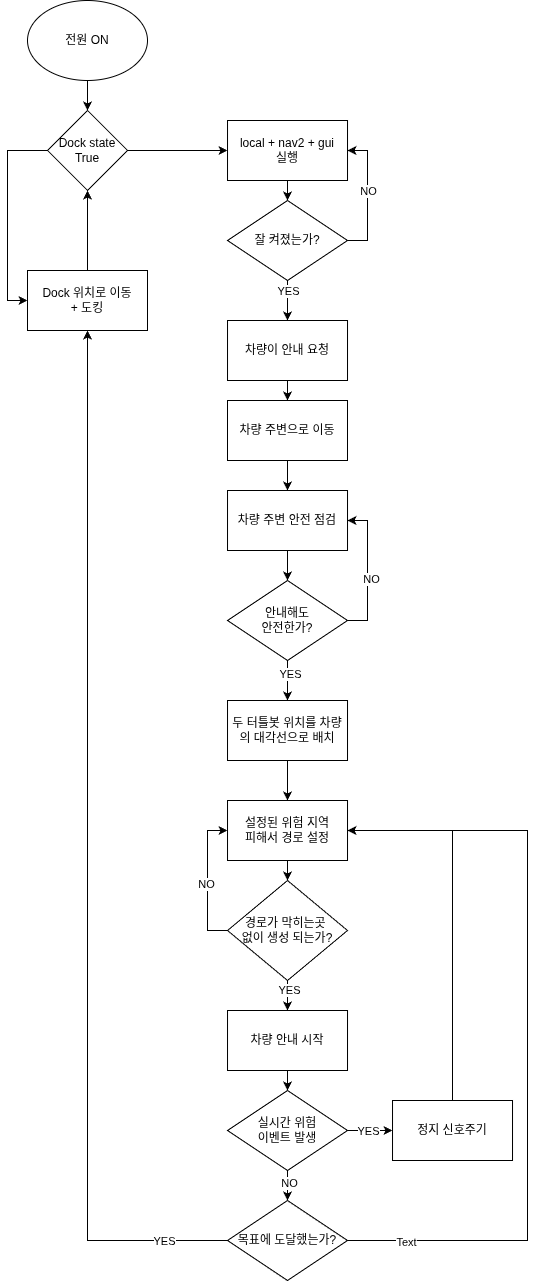

The diagram above was exported from draw.io. Its source (the exported page's mxGraphModel, read from the mxfile embedded in the PNG):
<mxGraphModel dx="2357" dy="1375" grid="1" gridSize="10" guides="1" tooltips="1" connect="1" arrows="1" fold="1" page="1" pageScale="1" pageWidth="850" pageHeight="1100" math="0" shadow="0">
  <root>
    <mxCell id="0" />
    <mxCell id="1" parent="0" />
    <mxCell id="6oAe7KFe7tnC6DVsXj4F-110" edge="1" parent="1" source="6oAe7KFe7tnC6DVsXj4F-1" style="edgeStyle=orthogonalEdgeStyle;rounded=0;orthogonalLoop=1;jettySize=auto;html=1;exitX=0.5;exitY=1;exitDx=0;exitDy=0;entryX=0.5;entryY=0;entryDx=0;entryDy=0;" target="6oAe7KFe7tnC6DVsXj4F-109">
      <mxGeometry relative="1" as="geometry" />
    </mxCell>
    <mxCell id="6oAe7KFe7tnC6DVsXj4F-1" parent="1" style="rounded=0;whiteSpace=wrap;html=1;" value="차량이 안내 요청" vertex="1">
      <mxGeometry height="60" width="120" x="1020.02" y="380" as="geometry" />
    </mxCell>
    <mxCell id="6oAe7KFe7tnC6DVsXj4F-112" edge="1" parent="1" source="6oAe7KFe7tnC6DVsXj4F-5" style="edgeStyle=orthogonalEdgeStyle;rounded=0;orthogonalLoop=1;jettySize=auto;html=1;exitX=0.5;exitY=1;exitDx=0;exitDy=0;entryX=0.5;entryY=0;entryDx=0;entryDy=0;" target="6oAe7KFe7tnC6DVsXj4F-9">
      <mxGeometry relative="1" as="geometry" />
    </mxCell>
    <mxCell id="6oAe7KFe7tnC6DVsXj4F-5" parent="1" style="rounded=0;whiteSpace=wrap;html=1;" value="두 터틀봇 위치를 차량의 대각선으로 배치" vertex="1">
      <mxGeometry height="60" width="120" x="1020.02" y="760" as="geometry" />
    </mxCell>
    <mxCell id="6oAe7KFe7tnC6DVsXj4F-52" edge="1" parent="1" source="6oAe7KFe7tnC6DVsXj4F-7" style="edgeStyle=orthogonalEdgeStyle;rounded=0;orthogonalLoop=1;jettySize=auto;html=1;exitX=0.5;exitY=1;exitDx=0;exitDy=0;entryX=0.5;entryY=0;entryDx=0;entryDy=0;" target="6oAe7KFe7tnC6DVsXj4F-12">
      <mxGeometry relative="1" as="geometry" />
    </mxCell>
    <mxCell id="6oAe7KFe7tnC6DVsXj4F-7" parent="1" style="rounded=0;whiteSpace=wrap;html=1;" value="차량 안내 시작" vertex="1">
      <mxGeometry height="60" width="120" x="1020.02" y="1070" as="geometry" />
    </mxCell>
    <mxCell id="6oAe7KFe7tnC6DVsXj4F-78" edge="1" parent="1" source="6oAe7KFe7tnC6DVsXj4F-9" style="edgeStyle=orthogonalEdgeStyle;rounded=0;orthogonalLoop=1;jettySize=auto;html=1;exitX=0.5;exitY=1;exitDx=0;exitDy=0;entryX=0.5;entryY=0;entryDx=0;entryDy=0;" target="6oAe7KFe7tnC6DVsXj4F-77">
      <mxGeometry relative="1" as="geometry" />
    </mxCell>
    <mxCell id="6oAe7KFe7tnC6DVsXj4F-9" parent="1" style="rounded=0;whiteSpace=wrap;html=1;" value="설정된 위험 지역&lt;div&gt;피해서 경로 설정&lt;/div&gt;" vertex="1">
      <mxGeometry height="60" width="120" x="1020.02" y="860" as="geometry" />
    </mxCell>
    <mxCell id="6oAe7KFe7tnC6DVsXj4F-15" edge="1" parent="1" source="6oAe7KFe7tnC6DVsXj4F-12" style="edgeStyle=orthogonalEdgeStyle;rounded=0;orthogonalLoop=1;jettySize=auto;html=1;exitX=1;exitY=0.5;exitDx=0;exitDy=0;entryX=0;entryY=0.5;entryDx=0;entryDy=0;" target="6oAe7KFe7tnC6DVsXj4F-13">
      <mxGeometry relative="1" as="geometry" />
    </mxCell>
    <mxCell id="6oAe7KFe7tnC6DVsXj4F-59" connectable="0" parent="6oAe7KFe7tnC6DVsXj4F-15" style="edgeLabel;html=1;align=center;verticalAlign=middle;resizable=0;points=[];" value="YES" vertex="1">
      <mxGeometry relative="1" x="0.0096" y="-2" as="geometry">
        <mxPoint x="-3" y="-2" as="offset" />
      </mxGeometry>
    </mxCell>
    <mxCell id="6oAe7KFe7tnC6DVsXj4F-113" edge="1" parent="1" source="6oAe7KFe7tnC6DVsXj4F-12" style="edgeStyle=orthogonalEdgeStyle;rounded=0;orthogonalLoop=1;jettySize=auto;html=1;exitX=0.5;exitY=1;exitDx=0;exitDy=0;entryX=0.5;entryY=0;entryDx=0;entryDy=0;" target="6oAe7KFe7tnC6DVsXj4F-53">
      <mxGeometry relative="1" as="geometry" />
    </mxCell>
    <mxCell id="6oAe7KFe7tnC6DVsXj4F-117" connectable="0" parent="6oAe7KFe7tnC6DVsXj4F-113" style="edgeLabel;html=1;align=center;verticalAlign=middle;resizable=0;points=[];" value="NO" vertex="1">
      <mxGeometry relative="1" x="-0.1715" y="1" as="geometry">
        <mxPoint as="offset" />
      </mxGeometry>
    </mxCell>
    <mxCell id="6oAe7KFe7tnC6DVsXj4F-12" parent="1" style="rhombus;whiteSpace=wrap;html=1;" value="실시간 위험&lt;div&gt;이벤트 발생&lt;/div&gt;" vertex="1">
      <mxGeometry height="80" width="119.98" x="1020.02" y="1150" as="geometry" />
    </mxCell>
    <mxCell id="6oAe7KFe7tnC6DVsXj4F-99" edge="1" parent="1" source="6oAe7KFe7tnC6DVsXj4F-13" style="edgeStyle=orthogonalEdgeStyle;rounded=0;orthogonalLoop=1;jettySize=auto;html=1;exitX=0.5;exitY=0;exitDx=0;exitDy=0;entryX=1;entryY=0.5;entryDx=0;entryDy=0;" target="6oAe7KFe7tnC6DVsXj4F-9">
      <mxGeometry relative="1" as="geometry" />
    </mxCell>
    <mxCell id="6oAe7KFe7tnC6DVsXj4F-13" parent="1" style="rounded=0;whiteSpace=wrap;html=1;" value="정지 신호주기" vertex="1">
      <mxGeometry height="60" width="120" x="1185.02" y="1160" as="geometry" />
    </mxCell>
    <mxCell id="6oAe7KFe7tnC6DVsXj4F-87" edge="1" parent="1" source="6oAe7KFe7tnC6DVsXj4F-53" style="edgeStyle=orthogonalEdgeStyle;rounded=0;orthogonalLoop=1;jettySize=auto;html=1;exitX=0;exitY=0.5;exitDx=0;exitDy=0;entryX=0.5;entryY=1;entryDx=0;entryDy=0;" target="6oAe7KFe7tnC6DVsXj4F-85">
      <mxGeometry relative="1" as="geometry" />
    </mxCell>
    <mxCell id="6oAe7KFe7tnC6DVsXj4F-91" connectable="0" parent="6oAe7KFe7tnC6DVsXj4F-87" style="edgeLabel;html=1;align=center;verticalAlign=middle;resizable=0;points=[];" value="YES" vertex="1">
      <mxGeometry relative="1" x="-0.8862" y="2" as="geometry">
        <mxPoint x="-4" y="-2" as="offset" />
      </mxGeometry>
    </mxCell>
    <mxCell id="6oAe7KFe7tnC6DVsXj4F-114" edge="1" parent="1" source="6oAe7KFe7tnC6DVsXj4F-53" style="edgeStyle=orthogonalEdgeStyle;rounded=0;orthogonalLoop=1;jettySize=auto;html=1;exitX=1;exitY=0.5;exitDx=0;exitDy=0;entryX=1;entryY=0.5;entryDx=0;entryDy=0;" target="6oAe7KFe7tnC6DVsXj4F-9">
      <mxGeometry relative="1" as="geometry">
        <Array as="points">
          <mxPoint x="1320" y="1300" />
          <mxPoint x="1320" y="890" />
        </Array>
      </mxGeometry>
    </mxCell>
    <mxCell id="6oAe7KFe7tnC6DVsXj4F-115" connectable="0" parent="6oAe7KFe7tnC6DVsXj4F-114" style="edgeLabel;html=1;align=center;verticalAlign=middle;resizable=0;points=[];" value="Text" vertex="1">
      <mxGeometry relative="1" x="-0.8478" y="-1" as="geometry">
        <mxPoint as="offset" />
      </mxGeometry>
    </mxCell>
    <mxCell id="6oAe7KFe7tnC6DVsXj4F-53" parent="1" style="rhombus;whiteSpace=wrap;html=1;" value="목표에 도달했는가?" vertex="1">
      <mxGeometry height="80" width="119.98" x="1020" y="1260" as="geometry" />
    </mxCell>
    <mxCell id="6oAe7KFe7tnC6DVsXj4F-65" edge="1" parent="1" source="6oAe7KFe7tnC6DVsXj4F-63" style="edgeStyle=orthogonalEdgeStyle;rounded=0;orthogonalLoop=1;jettySize=auto;html=1;exitX=0.5;exitY=1;exitDx=0;exitDy=0;" target="6oAe7KFe7tnC6DVsXj4F-66">
      <mxGeometry relative="1" as="geometry">
        <mxPoint x="1080.3533333333335" y="710" as="targetPoint" />
      </mxGeometry>
    </mxCell>
    <mxCell id="6oAe7KFe7tnC6DVsXj4F-63" parent="1" style="rounded=0;whiteSpace=wrap;html=1;" value="차량 주변 안전 점검" vertex="1">
      <mxGeometry height="60" width="120" x="1020.02" y="550" as="geometry" />
    </mxCell>
    <mxCell id="6oAe7KFe7tnC6DVsXj4F-67" edge="1" parent="1" source="6oAe7KFe7tnC6DVsXj4F-66" style="edgeStyle=orthogonalEdgeStyle;rounded=0;orthogonalLoop=1;jettySize=auto;html=1;exitX=0.5;exitY=1;exitDx=0;exitDy=0;entryX=0.5;entryY=0;entryDx=0;entryDy=0;" target="6oAe7KFe7tnC6DVsXj4F-5">
      <mxGeometry relative="1" as="geometry" />
    </mxCell>
    <mxCell id="6oAe7KFe7tnC6DVsXj4F-72" connectable="0" parent="6oAe7KFe7tnC6DVsXj4F-67" style="edgeLabel;html=1;align=center;verticalAlign=middle;resizable=0;points=[];" value="YES" vertex="1">
      <mxGeometry relative="1" x="-0.2762" y="2" as="geometry">
        <mxPoint as="offset" />
      </mxGeometry>
    </mxCell>
    <mxCell id="6oAe7KFe7tnC6DVsXj4F-73" edge="1" parent="1" source="6oAe7KFe7tnC6DVsXj4F-66" style="edgeStyle=orthogonalEdgeStyle;rounded=0;orthogonalLoop=1;jettySize=auto;html=1;exitX=1;exitY=0.5;exitDx=0;exitDy=0;entryX=1;entryY=0.5;entryDx=0;entryDy=0;" target="6oAe7KFe7tnC6DVsXj4F-63">
      <mxGeometry relative="1" as="geometry">
        <Array as="points">
          <mxPoint x="1160" y="680" />
          <mxPoint x="1160" y="580" />
        </Array>
      </mxGeometry>
    </mxCell>
    <mxCell id="6oAe7KFe7tnC6DVsXj4F-76" connectable="0" parent="6oAe7KFe7tnC6DVsXj4F-73" style="edgeLabel;html=1;align=center;verticalAlign=middle;resizable=0;points=[];" value="NO" vertex="1">
      <mxGeometry relative="1" x="-0.1162" y="-3" as="geometry">
        <mxPoint as="offset" />
      </mxGeometry>
    </mxCell>
    <mxCell id="6oAe7KFe7tnC6DVsXj4F-66" parent="1" style="rhombus;whiteSpace=wrap;html=1;" value="안내해도&lt;div&gt;안전한가?&lt;/div&gt;" vertex="1">
      <mxGeometry height="80" width="119.98" x="1020.02" y="640" as="geometry" />
    </mxCell>
    <mxCell id="6oAe7KFe7tnC6DVsXj4F-79" edge="1" parent="1" source="6oAe7KFe7tnC6DVsXj4F-77" style="edgeStyle=orthogonalEdgeStyle;rounded=0;orthogonalLoop=1;jettySize=auto;html=1;exitX=0.5;exitY=1;exitDx=0;exitDy=0;entryX=0.5;entryY=0;entryDx=0;entryDy=0;" target="6oAe7KFe7tnC6DVsXj4F-7">
      <mxGeometry relative="1" as="geometry" />
    </mxCell>
    <mxCell id="6oAe7KFe7tnC6DVsXj4F-80" connectable="0" parent="6oAe7KFe7tnC6DVsXj4F-79" style="edgeLabel;html=1;align=center;verticalAlign=middle;resizable=0;points=[];" value="YES" vertex="1">
      <mxGeometry relative="1" x="-0.3356" y="1" as="geometry">
        <mxPoint as="offset" />
      </mxGeometry>
    </mxCell>
    <mxCell id="6oAe7KFe7tnC6DVsXj4F-81" edge="1" parent="1" source="6oAe7KFe7tnC6DVsXj4F-77" style="edgeStyle=orthogonalEdgeStyle;rounded=0;orthogonalLoop=1;jettySize=auto;html=1;exitX=0;exitY=0.5;exitDx=0;exitDy=0;entryX=0;entryY=0.5;entryDx=0;entryDy=0;" target="6oAe7KFe7tnC6DVsXj4F-9">
      <mxGeometry relative="1" as="geometry" />
    </mxCell>
    <mxCell id="6oAe7KFe7tnC6DVsXj4F-82" connectable="0" parent="6oAe7KFe7tnC6DVsXj4F-81" style="edgeLabel;html=1;align=center;verticalAlign=middle;resizable=0;points=[];" value="NO" vertex="1">
      <mxGeometry relative="1" x="-0.0469" y="2" as="geometry">
        <mxPoint as="offset" />
      </mxGeometry>
    </mxCell>
    <mxCell id="6oAe7KFe7tnC6DVsXj4F-77" parent="1" style="rhombus;whiteSpace=wrap;html=1;" value="경로가 막히는곳&amp;nbsp;&lt;div&gt;없이 생성 되는가?&lt;/div&gt;" vertex="1">
      <mxGeometry height="100" width="119.98" x="1020.02" y="940" as="geometry" />
    </mxCell>
    <mxCell id="6oAe7KFe7tnC6DVsXj4F-104" edge="1" parent="1" source="6oAe7KFe7tnC6DVsXj4F-83" style="edgeStyle=orthogonalEdgeStyle;rounded=0;orthogonalLoop=1;jettySize=auto;html=1;exitX=0.5;exitY=1;exitDx=0;exitDy=0;entryX=0.5;entryY=0;entryDx=0;entryDy=0;" target="6oAe7KFe7tnC6DVsXj4F-103">
      <mxGeometry relative="1" as="geometry" />
    </mxCell>
    <mxCell id="6oAe7KFe7tnC6DVsXj4F-83" parent="1" style="rounded=0;whiteSpace=wrap;html=1;" value="local + nav2 + gui&lt;div&gt;실행&lt;/div&gt;" vertex="1">
      <mxGeometry height="60" width="120" x="1020.02" y="180" as="geometry" />
    </mxCell>
    <mxCell id="6oAe7KFe7tnC6DVsXj4F-95" edge="1" parent="1" source="6oAe7KFe7tnC6DVsXj4F-85" style="edgeStyle=orthogonalEdgeStyle;rounded=0;orthogonalLoop=1;jettySize=auto;html=1;exitX=0.5;exitY=0;exitDx=0;exitDy=0;entryX=0.5;entryY=1;entryDx=0;entryDy=0;" target="6oAe7KFe7tnC6DVsXj4F-93">
      <mxGeometry relative="1" as="geometry" />
    </mxCell>
    <mxCell id="6oAe7KFe7tnC6DVsXj4F-85" parent="1" style="rounded=0;whiteSpace=wrap;html=1;" value="Dock 위치로 이동&lt;div&gt;+ 도킹&lt;/div&gt;" vertex="1">
      <mxGeometry height="60" width="120" x="820" y="330" as="geometry" />
    </mxCell>
    <mxCell id="6oAe7KFe7tnC6DVsXj4F-96" edge="1" parent="1" source="6oAe7KFe7tnC6DVsXj4F-89" style="edgeStyle=orthogonalEdgeStyle;rounded=0;orthogonalLoop=1;jettySize=auto;html=1;exitX=0.5;exitY=1;exitDx=0;exitDy=0;entryX=0.5;entryY=0;entryDx=0;entryDy=0;" target="6oAe7KFe7tnC6DVsXj4F-93">
      <mxGeometry relative="1" as="geometry" />
    </mxCell>
    <mxCell id="6oAe7KFe7tnC6DVsXj4F-89" parent="1" style="ellipse;whiteSpace=wrap;html=1;" value="전원 ON" vertex="1">
      <mxGeometry height="80" width="120" x="820" y="60" as="geometry" />
    </mxCell>
    <mxCell id="6oAe7KFe7tnC6DVsXj4F-94" edge="1" parent="1" source="6oAe7KFe7tnC6DVsXj4F-93" style="edgeStyle=orthogonalEdgeStyle;rounded=0;orthogonalLoop=1;jettySize=auto;html=1;exitX=1;exitY=0.5;exitDx=0;exitDy=0;entryX=0;entryY=0.5;entryDx=0;entryDy=0;" target="6oAe7KFe7tnC6DVsXj4F-83">
      <mxGeometry relative="1" as="geometry" />
    </mxCell>
    <mxCell id="6oAe7KFe7tnC6DVsXj4F-97" edge="1" parent="1" source="6oAe7KFe7tnC6DVsXj4F-93" style="edgeStyle=orthogonalEdgeStyle;rounded=0;orthogonalLoop=1;jettySize=auto;html=1;exitX=0;exitY=0.5;exitDx=0;exitDy=0;entryX=0;entryY=0.5;entryDx=0;entryDy=0;" target="6oAe7KFe7tnC6DVsXj4F-85">
      <mxGeometry relative="1" as="geometry">
        <Array as="points">
          <mxPoint x="800" y="210" />
          <mxPoint x="800" y="360" />
        </Array>
      </mxGeometry>
    </mxCell>
    <mxCell id="6oAe7KFe7tnC6DVsXj4F-93" parent="1" style="rhombus;whiteSpace=wrap;html=1;" value="Dock state&lt;br&gt;True" vertex="1">
      <mxGeometry height="80" width="80" x="840" y="170" as="geometry" />
    </mxCell>
    <mxCell id="6oAe7KFe7tnC6DVsXj4F-105" edge="1" parent="1" source="6oAe7KFe7tnC6DVsXj4F-103" style="edgeStyle=orthogonalEdgeStyle;rounded=0;orthogonalLoop=1;jettySize=auto;html=1;exitX=0.5;exitY=1;exitDx=0;exitDy=0;entryX=0.5;entryY=0;entryDx=0;entryDy=0;" target="6oAe7KFe7tnC6DVsXj4F-1">
      <mxGeometry relative="1" as="geometry" />
    </mxCell>
    <mxCell id="6oAe7KFe7tnC6DVsXj4F-108" connectable="0" parent="6oAe7KFe7tnC6DVsXj4F-105" style="edgeLabel;html=1;align=center;verticalAlign=middle;resizable=0;points=[];" value="YES" vertex="1">
      <mxGeometry relative="1" x="-0.45" y="1" as="geometry">
        <mxPoint x="-1" as="offset" />
      </mxGeometry>
    </mxCell>
    <mxCell id="6oAe7KFe7tnC6DVsXj4F-106" edge="1" parent="1" source="6oAe7KFe7tnC6DVsXj4F-103" style="edgeStyle=orthogonalEdgeStyle;rounded=0;orthogonalLoop=1;jettySize=auto;html=1;exitX=1;exitY=0.5;exitDx=0;exitDy=0;entryX=1;entryY=0.5;entryDx=0;entryDy=0;" target="6oAe7KFe7tnC6DVsXj4F-83">
      <mxGeometry relative="1" as="geometry">
        <Array as="points">
          <mxPoint x="1160" y="300" />
          <mxPoint x="1160" y="210" />
        </Array>
      </mxGeometry>
    </mxCell>
    <mxCell id="6oAe7KFe7tnC6DVsXj4F-107" connectable="0" parent="6oAe7KFe7tnC6DVsXj4F-106" style="edgeLabel;html=1;align=center;verticalAlign=middle;resizable=0;points=[];" value="NO" vertex="1">
      <mxGeometry relative="1" x="0.0002" y="-5" as="geometry">
        <mxPoint x="-5" y="-5" as="offset" />
      </mxGeometry>
    </mxCell>
    <mxCell id="6oAe7KFe7tnC6DVsXj4F-103" parent="1" style="rhombus;whiteSpace=wrap;html=1;" value="잘 켜졌는가?" vertex="1">
      <mxGeometry height="80" width="119.98" x="1020.02" y="260" as="geometry" />
    </mxCell>
    <mxCell id="6oAe7KFe7tnC6DVsXj4F-111" edge="1" parent="1" source="6oAe7KFe7tnC6DVsXj4F-109" style="edgeStyle=orthogonalEdgeStyle;rounded=0;orthogonalLoop=1;jettySize=auto;html=1;exitX=0.5;exitY=1;exitDx=0;exitDy=0;entryX=0.5;entryY=0;entryDx=0;entryDy=0;" target="6oAe7KFe7tnC6DVsXj4F-63">
      <mxGeometry relative="1" as="geometry" />
    </mxCell>
    <mxCell id="6oAe7KFe7tnC6DVsXj4F-109" parent="1" style="rounded=0;whiteSpace=wrap;html=1;" value="차량 주변으로 이동" vertex="1">
      <mxGeometry height="60" width="120" x="1020" y="460" as="geometry" />
    </mxCell>
  </root>
</mxGraphModel>